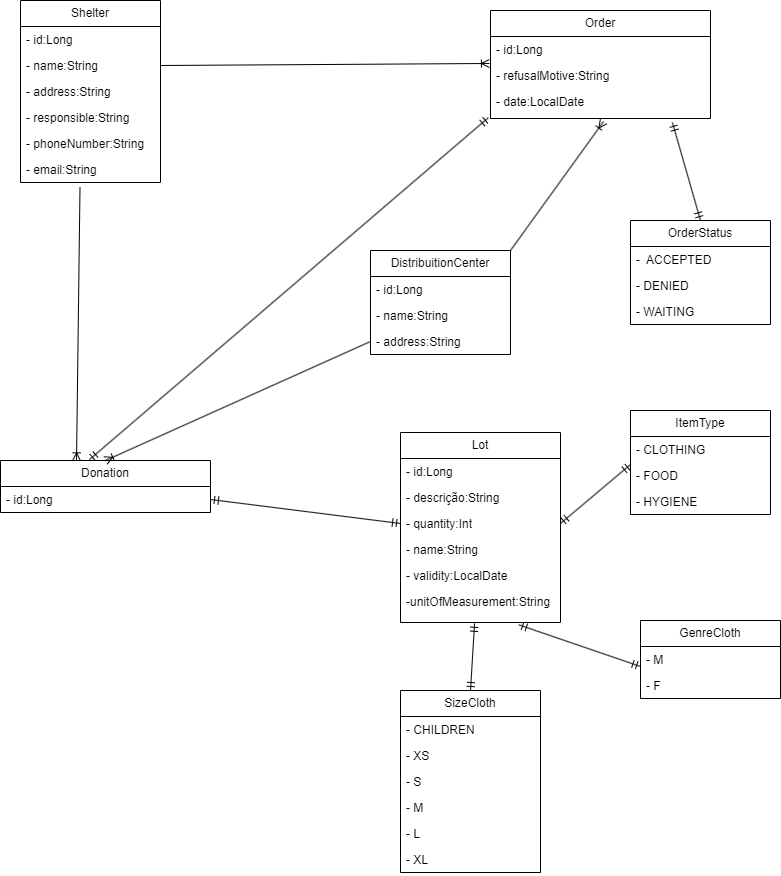

The diagram above was exported from draw.io. Its source (the exported page's mxGraphModel, read from the mxfile embedded in the PNG):
<mxGraphModel dx="1687" dy="2094" grid="1" gridSize="10" guides="1" tooltips="1" connect="1" arrows="1" fold="1" page="1" pageScale="1" pageWidth="827" pageHeight="1169" math="0" shadow="0">
  <root>
    <mxCell id="0" />
    <mxCell id="1" parent="0" />
    <mxCell id="0o0A0uOFbmL8HL7d28sO-5" value="DistribuitionCenter" style="swimlane;fontStyle=0;childLayout=stackLayout;horizontal=1;startSize=26;fillColor=none;horizontalStack=0;resizeParent=1;resizeParentMax=0;resizeLast=0;collapsible=1;marginBottom=0;whiteSpace=wrap;html=1;" parent="1" vertex="1">
      <mxGeometry x="400" width="140" height="104" as="geometry" />
    </mxCell>
    <mxCell id="0o0A0uOFbmL8HL7d28sO-6" value="- id:Long" style="text;strokeColor=none;fillColor=none;align=left;verticalAlign=top;spacingLeft=4;spacingRight=4;overflow=hidden;rotatable=0;points=[[0,0.5],[1,0.5]];portConstraint=eastwest;whiteSpace=wrap;html=1;" parent="0o0A0uOFbmL8HL7d28sO-5" vertex="1">
      <mxGeometry y="26" width="140" height="26" as="geometry" />
    </mxCell>
    <mxCell id="0o0A0uOFbmL8HL7d28sO-7" value="- name:String" style="text;strokeColor=none;fillColor=none;align=left;verticalAlign=top;spacingLeft=4;spacingRight=4;overflow=hidden;rotatable=0;points=[[0,0.5],[1,0.5]];portConstraint=eastwest;whiteSpace=wrap;html=1;" parent="0o0A0uOFbmL8HL7d28sO-5" vertex="1">
      <mxGeometry y="52" width="140" height="26" as="geometry" />
    </mxCell>
    <mxCell id="0o0A0uOFbmL8HL7d28sO-8" value="- address:String" style="text;strokeColor=none;fillColor=none;align=left;verticalAlign=top;spacingLeft=4;spacingRight=4;overflow=hidden;rotatable=0;points=[[0,0.5],[1,0.5]];portConstraint=eastwest;whiteSpace=wrap;html=1;" parent="0o0A0uOFbmL8HL7d28sO-5" vertex="1">
      <mxGeometry y="78" width="140" height="26" as="geometry" />
    </mxCell>
    <mxCell id="0o0A0uOFbmL8HL7d28sO-9" value="Lot" style="swimlane;fontStyle=0;childLayout=stackLayout;horizontal=1;startSize=26;fillColor=none;horizontalStack=0;resizeParent=1;resizeParentMax=0;resizeLast=0;collapsible=1;marginBottom=0;whiteSpace=wrap;html=1;" parent="1" vertex="1">
      <mxGeometry x="430" y="182" width="160" height="190" as="geometry" />
    </mxCell>
    <mxCell id="0o0A0uOFbmL8HL7d28sO-10" value="- id:Long" style="text;strokeColor=none;fillColor=none;align=left;verticalAlign=top;spacingLeft=4;spacingRight=4;overflow=hidden;rotatable=0;points=[[0,0.5],[1,0.5]];portConstraint=eastwest;whiteSpace=wrap;html=1;" parent="0o0A0uOFbmL8HL7d28sO-9" vertex="1">
      <mxGeometry y="26" width="160" height="26" as="geometry" />
    </mxCell>
    <mxCell id="0o0A0uOFbmL8HL7d28sO-11" value="- descrição:String" style="text;strokeColor=none;fillColor=none;align=left;verticalAlign=top;spacingLeft=4;spacingRight=4;overflow=hidden;rotatable=0;points=[[0,0.5],[1,0.5]];portConstraint=eastwest;whiteSpace=wrap;html=1;" parent="0o0A0uOFbmL8HL7d28sO-9" vertex="1">
      <mxGeometry y="52" width="160" height="26" as="geometry" />
    </mxCell>
    <mxCell id="0o0A0uOFbmL8HL7d28sO-12" value="- quantity:Int" style="text;strokeColor=none;fillColor=none;align=left;verticalAlign=top;spacingLeft=4;spacingRight=4;overflow=hidden;rotatable=0;points=[[0,0.5],[1,0.5]];portConstraint=eastwest;whiteSpace=wrap;html=1;" parent="0o0A0uOFbmL8HL7d28sO-9" vertex="1">
      <mxGeometry y="78" width="160" height="26" as="geometry" />
    </mxCell>
    <mxCell id="KU4xGxwhoKnUDDxbuvkq-25" value="- name:String" style="text;strokeColor=none;fillColor=none;align=left;verticalAlign=top;spacingLeft=4;spacingRight=4;overflow=hidden;rotatable=0;points=[[0,0.5],[1,0.5]];portConstraint=eastwest;whiteSpace=wrap;html=1;" vertex="1" parent="0o0A0uOFbmL8HL7d28sO-9">
      <mxGeometry y="104" width="160" height="26" as="geometry" />
    </mxCell>
    <mxCell id="0o0A0uOFbmL8HL7d28sO-56" value="- validity:LocalDate" style="text;strokeColor=none;fillColor=none;align=left;verticalAlign=top;spacingLeft=4;spacingRight=4;overflow=hidden;rotatable=0;points=[[0,0.5],[1,0.5]];portConstraint=eastwest;whiteSpace=wrap;html=1;" parent="0o0A0uOFbmL8HL7d28sO-9" vertex="1">
      <mxGeometry y="130" width="160" height="26" as="geometry" />
    </mxCell>
    <mxCell id="0o0A0uOFbmL8HL7d28sO-55" value="-unitOfMeasurement:String" style="text;strokeColor=none;fillColor=none;align=left;verticalAlign=top;spacingLeft=4;spacingRight=4;overflow=hidden;rotatable=0;points=[[0,0.5],[1,0.5]];portConstraint=eastwest;whiteSpace=wrap;html=1;" parent="0o0A0uOFbmL8HL7d28sO-9" vertex="1">
      <mxGeometry y="156" width="160" height="34" as="geometry" />
    </mxCell>
    <mxCell id="0o0A0uOFbmL8HL7d28sO-13" value="Order" style="swimlane;fontStyle=0;childLayout=stackLayout;horizontal=1;startSize=26;fillColor=none;horizontalStack=0;resizeParent=1;resizeParentMax=0;resizeLast=0;collapsible=1;marginBottom=0;whiteSpace=wrap;html=1;" parent="1" vertex="1">
      <mxGeometry x="520" y="-240" width="220" height="108" as="geometry" />
    </mxCell>
    <mxCell id="0o0A0uOFbmL8HL7d28sO-14" value="- id:Long" style="text;strokeColor=none;fillColor=none;align=left;verticalAlign=top;spacingLeft=4;spacingRight=4;overflow=hidden;rotatable=0;points=[[0,0.5],[1,0.5]];portConstraint=eastwest;whiteSpace=wrap;html=1;" parent="0o0A0uOFbmL8HL7d28sO-13" vertex="1">
      <mxGeometry y="26" width="220" height="26" as="geometry" />
    </mxCell>
    <mxCell id="KU4xGxwhoKnUDDxbuvkq-1" value="- refusalMotive:String" style="text;strokeColor=none;fillColor=none;align=left;verticalAlign=top;spacingLeft=4;spacingRight=4;overflow=hidden;rotatable=0;points=[[0,0.5],[1,0.5]];portConstraint=eastwest;whiteSpace=wrap;html=1;" vertex="1" parent="0o0A0uOFbmL8HL7d28sO-13">
      <mxGeometry y="52" width="220" height="26" as="geometry" />
    </mxCell>
    <mxCell id="0o0A0uOFbmL8HL7d28sO-69" value="- date:LocalDate" style="text;strokeColor=none;fillColor=none;align=left;verticalAlign=top;spacingLeft=4;spacingRight=4;overflow=hidden;rotatable=0;points=[[0,0.5],[1,0.5]];portConstraint=eastwest;whiteSpace=wrap;html=1;" parent="0o0A0uOFbmL8HL7d28sO-13" vertex="1">
      <mxGeometry y="78" width="220" height="30" as="geometry" />
    </mxCell>
    <mxCell id="0o0A0uOFbmL8HL7d28sO-17" value="Donation" style="swimlane;fontStyle=0;childLayout=stackLayout;horizontal=1;startSize=26;fillColor=none;horizontalStack=0;resizeParent=1;resizeParentMax=0;resizeLast=0;collapsible=1;marginBottom=0;whiteSpace=wrap;html=1;" parent="1" vertex="1">
      <mxGeometry x="30" y="210" width="210" height="52" as="geometry" />
    </mxCell>
    <mxCell id="0o0A0uOFbmL8HL7d28sO-18" value="- id:Long" style="text;strokeColor=none;fillColor=none;align=left;verticalAlign=top;spacingLeft=4;spacingRight=4;overflow=hidden;rotatable=0;points=[[0,0.5],[1,0.5]];portConstraint=eastwest;whiteSpace=wrap;html=1;" parent="0o0A0uOFbmL8HL7d28sO-17" vertex="1">
      <mxGeometry y="26" width="210" height="26" as="geometry" />
    </mxCell>
    <mxCell id="0o0A0uOFbmL8HL7d28sO-30" value="Shelter" style="swimlane;fontStyle=0;childLayout=stackLayout;horizontal=1;startSize=26;fillColor=none;horizontalStack=0;resizeParent=1;resizeParentMax=0;resizeLast=0;collapsible=1;marginBottom=0;whiteSpace=wrap;html=1;" parent="1" vertex="1">
      <mxGeometry x="50" y="-250" width="140" height="182" as="geometry" />
    </mxCell>
    <mxCell id="0o0A0uOFbmL8HL7d28sO-31" value="- id:Long" style="text;strokeColor=none;fillColor=none;align=left;verticalAlign=top;spacingLeft=4;spacingRight=4;overflow=hidden;rotatable=0;points=[[0,0.5],[1,0.5]];portConstraint=eastwest;whiteSpace=wrap;html=1;" parent="0o0A0uOFbmL8HL7d28sO-30" vertex="1">
      <mxGeometry y="26" width="140" height="26" as="geometry" />
    </mxCell>
    <mxCell id="0o0A0uOFbmL8HL7d28sO-32" value="- name:String" style="text;strokeColor=none;fillColor=none;align=left;verticalAlign=top;spacingLeft=4;spacingRight=4;overflow=hidden;rotatable=0;points=[[0,0.5],[1,0.5]];portConstraint=eastwest;whiteSpace=wrap;html=1;" parent="0o0A0uOFbmL8HL7d28sO-30" vertex="1">
      <mxGeometry y="52" width="140" height="26" as="geometry" />
    </mxCell>
    <mxCell id="0o0A0uOFbmL8HL7d28sO-33" value="- address:String" style="text;strokeColor=none;fillColor=none;align=left;verticalAlign=top;spacingLeft=4;spacingRight=4;overflow=hidden;rotatable=0;points=[[0,0.5],[1,0.5]];portConstraint=eastwest;whiteSpace=wrap;html=1;" parent="0o0A0uOFbmL8HL7d28sO-30" vertex="1">
      <mxGeometry y="78" width="140" height="26" as="geometry" />
    </mxCell>
    <mxCell id="0o0A0uOFbmL8HL7d28sO-34" value="-&amp;nbsp;responsible:String" style="text;strokeColor=none;fillColor=none;align=left;verticalAlign=top;spacingLeft=4;spacingRight=4;overflow=hidden;rotatable=0;points=[[0,0.5],[1,0.5]];portConstraint=eastwest;whiteSpace=wrap;html=1;" parent="0o0A0uOFbmL8HL7d28sO-30" vertex="1">
      <mxGeometry y="104" width="140" height="26" as="geometry" />
    </mxCell>
    <mxCell id="0o0A0uOFbmL8HL7d28sO-35" value="- phoneNumber:String" style="text;strokeColor=none;fillColor=none;align=left;verticalAlign=top;spacingLeft=4;spacingRight=4;overflow=hidden;rotatable=0;points=[[0,0.5],[1,0.5]];portConstraint=eastwest;whiteSpace=wrap;html=1;" parent="0o0A0uOFbmL8HL7d28sO-30" vertex="1">
      <mxGeometry y="130" width="140" height="26" as="geometry" />
    </mxCell>
    <mxCell id="0o0A0uOFbmL8HL7d28sO-36" value="- email:String" style="text;strokeColor=none;fillColor=none;align=left;verticalAlign=top;spacingLeft=4;spacingRight=4;overflow=hidden;rotatable=0;points=[[0,0.5],[1,0.5]];portConstraint=eastwest;whiteSpace=wrap;html=1;" parent="0o0A0uOFbmL8HL7d28sO-30" vertex="1">
      <mxGeometry y="156" width="140" height="26" as="geometry" />
    </mxCell>
    <mxCell id="0o0A0uOFbmL8HL7d28sO-50" value="ItemType" style="swimlane;fontStyle=0;childLayout=stackLayout;horizontal=1;startSize=26;fillColor=none;horizontalStack=0;resizeParent=1;resizeParentMax=0;resizeLast=0;collapsible=1;marginBottom=0;whiteSpace=wrap;html=1;" parent="1" vertex="1">
      <mxGeometry x="660" y="160" width="140" height="104" as="geometry" />
    </mxCell>
    <mxCell id="0o0A0uOFbmL8HL7d28sO-51" value="- CLOTHING" style="text;strokeColor=none;fillColor=none;align=left;verticalAlign=top;spacingLeft=4;spacingRight=4;overflow=hidden;rotatable=0;points=[[0,0.5],[1,0.5]];portConstraint=eastwest;whiteSpace=wrap;html=1;" parent="0o0A0uOFbmL8HL7d28sO-50" vertex="1">
      <mxGeometry y="26" width="140" height="26" as="geometry" />
    </mxCell>
    <mxCell id="0o0A0uOFbmL8HL7d28sO-52" value="- FOOD" style="text;strokeColor=none;fillColor=none;align=left;verticalAlign=top;spacingLeft=4;spacingRight=4;overflow=hidden;rotatable=0;points=[[0,0.5],[1,0.5]];portConstraint=eastwest;whiteSpace=wrap;html=1;" parent="0o0A0uOFbmL8HL7d28sO-50" vertex="1">
      <mxGeometry y="52" width="140" height="26" as="geometry" />
    </mxCell>
    <mxCell id="0o0A0uOFbmL8HL7d28sO-53" value="- HYGIENE" style="text;strokeColor=none;fillColor=none;align=left;verticalAlign=top;spacingLeft=4;spacingRight=4;overflow=hidden;rotatable=0;points=[[0,0.5],[1,0.5]];portConstraint=eastwest;whiteSpace=wrap;html=1;" parent="0o0A0uOFbmL8HL7d28sO-50" vertex="1">
      <mxGeometry y="78" width="140" height="26" as="geometry" />
    </mxCell>
    <mxCell id="0o0A0uOFbmL8HL7d28sO-63" value="OrderStatus" style="swimlane;fontStyle=0;childLayout=stackLayout;horizontal=1;startSize=26;fillColor=none;horizontalStack=0;resizeParent=1;resizeParentMax=0;resizeLast=0;collapsible=1;marginBottom=0;whiteSpace=wrap;html=1;" parent="1" vertex="1">
      <mxGeometry x="660" y="-30" width="140" height="104" as="geometry" />
    </mxCell>
    <mxCell id="0o0A0uOFbmL8HL7d28sO-64" value="-&amp;nbsp; ACCEPTED" style="text;strokeColor=none;fillColor=none;align=left;verticalAlign=top;spacingLeft=4;spacingRight=4;overflow=hidden;rotatable=0;points=[[0,0.5],[1,0.5]];portConstraint=eastwest;whiteSpace=wrap;html=1;" parent="0o0A0uOFbmL8HL7d28sO-63" vertex="1">
      <mxGeometry y="26" width="140" height="26" as="geometry" />
    </mxCell>
    <mxCell id="0o0A0uOFbmL8HL7d28sO-65" value="- DENIED" style="text;strokeColor=none;fillColor=none;align=left;verticalAlign=top;spacingLeft=4;spacingRight=4;overflow=hidden;rotatable=0;points=[[0,0.5],[1,0.5]];portConstraint=eastwest;whiteSpace=wrap;html=1;" parent="0o0A0uOFbmL8HL7d28sO-63" vertex="1">
      <mxGeometry y="52" width="140" height="26" as="geometry" />
    </mxCell>
    <mxCell id="0o0A0uOFbmL8HL7d28sO-66" value="- WAITING" style="text;strokeColor=none;fillColor=none;align=left;verticalAlign=top;spacingLeft=4;spacingRight=4;overflow=hidden;rotatable=0;points=[[0,0.5],[1,0.5]];portConstraint=eastwest;whiteSpace=wrap;html=1;" parent="0o0A0uOFbmL8HL7d28sO-63" vertex="1">
      <mxGeometry y="78" width="140" height="26" as="geometry" />
    </mxCell>
    <mxCell id="0o0A0uOFbmL8HL7d28sO-70" style="rounded=0;orthogonalLoop=1;jettySize=auto;html=1;exitX=0.5;exitY=0;exitDx=0;exitDy=0;entryX=0.471;entryY=1.038;entryDx=0;entryDy=0;entryPerimeter=0;" parent="1" source="0o0A0uOFbmL8HL7d28sO-17" edge="1">
      <mxGeometry relative="1" as="geometry" />
    </mxCell>
    <mxCell id="KU4xGxwhoKnUDDxbuvkq-2" value="" style="fontSize=12;html=1;endArrow=ERoneToMany;rounded=0;exitX=1;exitY=0.5;exitDx=0;exitDy=0;entryX=-0.005;entryY=1.038;entryDx=0;entryDy=0;entryPerimeter=0;" edge="1" parent="1" source="0o0A0uOFbmL8HL7d28sO-32" target="0o0A0uOFbmL8HL7d28sO-14">
      <mxGeometry width="100" height="100" relative="1" as="geometry">
        <mxPoint x="290" y="-90" as="sourcePoint" />
        <mxPoint x="390" y="-190" as="targetPoint" />
      </mxGeometry>
    </mxCell>
    <mxCell id="KU4xGxwhoKnUDDxbuvkq-3" value="" style="fontSize=12;html=1;endArrow=ERoneToMany;rounded=0;entryX=0.514;entryY=1.1;entryDx=0;entryDy=0;entryPerimeter=0;exitX=1;exitY=0;exitDx=0;exitDy=0;" edge="1" parent="1" source="0o0A0uOFbmL8HL7d28sO-5" target="0o0A0uOFbmL8HL7d28sO-69">
      <mxGeometry width="100" height="100" relative="1" as="geometry">
        <mxPoint x="505" as="sourcePoint" />
        <mxPoint x="550" y="-40" as="targetPoint" />
      </mxGeometry>
    </mxCell>
    <mxCell id="KU4xGxwhoKnUDDxbuvkq-4" value="" style="fontSize=12;html=1;endArrow=ERoneToMany;rounded=0;exitX=0;exitY=0.5;exitDx=0;exitDy=0;entryX=0.5;entryY=0;entryDx=0;entryDy=0;" edge="1" parent="1" source="0o0A0uOFbmL8HL7d28sO-8" target="0o0A0uOFbmL8HL7d28sO-17">
      <mxGeometry width="100" height="100" relative="1" as="geometry">
        <mxPoint x="170" y="190" as="sourcePoint" />
        <mxPoint x="270" y="90" as="targetPoint" />
      </mxGeometry>
    </mxCell>
    <mxCell id="KU4xGxwhoKnUDDxbuvkq-6" value="" style="fontSize=12;html=1;endArrow=ERmandOne;startArrow=ERmandOne;rounded=0;exitX=1;exitY=0.5;exitDx=0;exitDy=0;entryX=0;entryY=0.5;entryDx=0;entryDy=0;" edge="1" parent="1" source="0o0A0uOFbmL8HL7d28sO-18" target="0o0A0uOFbmL8HL7d28sO-12">
      <mxGeometry width="100" height="100" relative="1" as="geometry">
        <mxPoint x="240" y="275" as="sourcePoint" />
        <mxPoint x="400" y="200" as="targetPoint" />
      </mxGeometry>
    </mxCell>
    <mxCell id="KU4xGxwhoKnUDDxbuvkq-7" value="" style="fontSize=12;html=1;endArrow=ERmandOne;startArrow=ERmandOne;rounded=0;entryX=0.827;entryY=1.133;entryDx=0;entryDy=0;exitX=0.5;exitY=0;exitDx=0;exitDy=0;entryPerimeter=0;" edge="1" parent="1" source="0o0A0uOFbmL8HL7d28sO-63" target="0o0A0uOFbmL8HL7d28sO-69">
      <mxGeometry width="100" height="100" relative="1" as="geometry">
        <mxPoint x="640" y="160" as="sourcePoint" />
        <mxPoint x="700" y="120" as="targetPoint" />
      </mxGeometry>
    </mxCell>
    <mxCell id="KU4xGxwhoKnUDDxbuvkq-8" value="" style="fontSize=12;html=1;endArrow=ERmandOne;startArrow=ERmandOne;rounded=0;exitX=1;exitY=0.5;exitDx=0;exitDy=0;entryX=0;entryY=1.077;entryDx=0;entryDy=0;entryPerimeter=0;" edge="1" parent="1" source="0o0A0uOFbmL8HL7d28sO-12" target="0o0A0uOFbmL8HL7d28sO-51">
      <mxGeometry width="100" height="100" relative="1" as="geometry">
        <mxPoint x="660" y="280" as="sourcePoint" />
        <mxPoint x="760" y="180" as="targetPoint" />
      </mxGeometry>
    </mxCell>
    <mxCell id="KU4xGxwhoKnUDDxbuvkq-10" value="SizeCloth" style="swimlane;fontStyle=0;childLayout=stackLayout;horizontal=1;startSize=26;fillColor=none;horizontalStack=0;resizeParent=1;resizeParentMax=0;resizeLast=0;collapsible=1;marginBottom=0;whiteSpace=wrap;html=1;" vertex="1" parent="1">
      <mxGeometry x="430" y="440" width="140" height="182" as="geometry" />
    </mxCell>
    <mxCell id="KU4xGxwhoKnUDDxbuvkq-11" value="- CHILDREN" style="text;strokeColor=none;fillColor=none;align=left;verticalAlign=top;spacingLeft=4;spacingRight=4;overflow=hidden;rotatable=0;points=[[0,0.5],[1,0.5]];portConstraint=eastwest;whiteSpace=wrap;html=1;" vertex="1" parent="KU4xGxwhoKnUDDxbuvkq-10">
      <mxGeometry y="26" width="140" height="26" as="geometry" />
    </mxCell>
    <mxCell id="KU4xGxwhoKnUDDxbuvkq-12" value="- XS" style="text;strokeColor=none;fillColor=none;align=left;verticalAlign=top;spacingLeft=4;spacingRight=4;overflow=hidden;rotatable=0;points=[[0,0.5],[1,0.5]];portConstraint=eastwest;whiteSpace=wrap;html=1;" vertex="1" parent="KU4xGxwhoKnUDDxbuvkq-10">
      <mxGeometry y="52" width="140" height="26" as="geometry" />
    </mxCell>
    <mxCell id="KU4xGxwhoKnUDDxbuvkq-13" value="- S" style="text;strokeColor=none;fillColor=none;align=left;verticalAlign=top;spacingLeft=4;spacingRight=4;overflow=hidden;rotatable=0;points=[[0,0.5],[1,0.5]];portConstraint=eastwest;whiteSpace=wrap;html=1;" vertex="1" parent="KU4xGxwhoKnUDDxbuvkq-10">
      <mxGeometry y="78" width="140" height="26" as="geometry" />
    </mxCell>
    <mxCell id="KU4xGxwhoKnUDDxbuvkq-20" value="- M" style="text;strokeColor=none;fillColor=none;align=left;verticalAlign=top;spacingLeft=4;spacingRight=4;overflow=hidden;rotatable=0;points=[[0,0.5],[1,0.5]];portConstraint=eastwest;whiteSpace=wrap;html=1;" vertex="1" parent="KU4xGxwhoKnUDDxbuvkq-10">
      <mxGeometry y="104" width="140" height="26" as="geometry" />
    </mxCell>
    <mxCell id="KU4xGxwhoKnUDDxbuvkq-19" value="- L" style="text;strokeColor=none;fillColor=none;align=left;verticalAlign=top;spacingLeft=4;spacingRight=4;overflow=hidden;rotatable=0;points=[[0,0.5],[1,0.5]];portConstraint=eastwest;whiteSpace=wrap;html=1;" vertex="1" parent="KU4xGxwhoKnUDDxbuvkq-10">
      <mxGeometry y="130" width="140" height="26" as="geometry" />
    </mxCell>
    <mxCell id="KU4xGxwhoKnUDDxbuvkq-18" value="- XL" style="text;strokeColor=none;fillColor=none;align=left;verticalAlign=top;spacingLeft=4;spacingRight=4;overflow=hidden;rotatable=0;points=[[0,0.5],[1,0.5]];portConstraint=eastwest;whiteSpace=wrap;html=1;" vertex="1" parent="KU4xGxwhoKnUDDxbuvkq-10">
      <mxGeometry y="156" width="140" height="26" as="geometry" />
    </mxCell>
    <mxCell id="KU4xGxwhoKnUDDxbuvkq-14" value="GenreCloth" style="swimlane;fontStyle=0;childLayout=stackLayout;horizontal=1;startSize=26;fillColor=none;horizontalStack=0;resizeParent=1;resizeParentMax=0;resizeLast=0;collapsible=1;marginBottom=0;whiteSpace=wrap;html=1;" vertex="1" parent="1">
      <mxGeometry x="670" y="370" width="140" height="78" as="geometry" />
    </mxCell>
    <mxCell id="KU4xGxwhoKnUDDxbuvkq-15" value="- M" style="text;strokeColor=none;fillColor=none;align=left;verticalAlign=top;spacingLeft=4;spacingRight=4;overflow=hidden;rotatable=0;points=[[0,0.5],[1,0.5]];portConstraint=eastwest;whiteSpace=wrap;html=1;" vertex="1" parent="KU4xGxwhoKnUDDxbuvkq-14">
      <mxGeometry y="26" width="140" height="26" as="geometry" />
    </mxCell>
    <mxCell id="KU4xGxwhoKnUDDxbuvkq-16" value="- F" style="text;strokeColor=none;fillColor=none;align=left;verticalAlign=top;spacingLeft=4;spacingRight=4;overflow=hidden;rotatable=0;points=[[0,0.5],[1,0.5]];portConstraint=eastwest;whiteSpace=wrap;html=1;" vertex="1" parent="KU4xGxwhoKnUDDxbuvkq-14">
      <mxGeometry y="52" width="140" height="26" as="geometry" />
    </mxCell>
    <mxCell id="KU4xGxwhoKnUDDxbuvkq-21" value="" style="fontSize=12;html=1;endArrow=ERmandOne;startArrow=ERmandOne;rounded=0;exitX=0.463;exitY=1.023;exitDx=0;exitDy=0;entryX=0.5;entryY=0;entryDx=0;entryDy=0;exitPerimeter=0;" edge="1" parent="1" source="0o0A0uOFbmL8HL7d28sO-55" target="KU4xGxwhoKnUDDxbuvkq-10">
      <mxGeometry width="100" height="100" relative="1" as="geometry">
        <mxPoint x="430" y="390" as="sourcePoint" />
        <mxPoint x="510" y="391" as="targetPoint" />
      </mxGeometry>
    </mxCell>
    <mxCell id="KU4xGxwhoKnUDDxbuvkq-22" value="" style="fontSize=12;html=1;endArrow=ERmandOne;startArrow=ERmandOne;rounded=0;entryX=0;entryY=0.769;entryDx=0;entryDy=0;entryPerimeter=0;exitX=0.739;exitY=1.067;exitDx=0;exitDy=0;exitPerimeter=0;" edge="1" parent="1" source="0o0A0uOFbmL8HL7d28sO-55" target="KU4xGxwhoKnUDDxbuvkq-15">
      <mxGeometry width="100" height="100" relative="1" as="geometry">
        <mxPoint x="550" y="360" as="sourcePoint" />
        <mxPoint x="690" y="294" as="targetPoint" />
      </mxGeometry>
    </mxCell>
    <mxCell id="KU4xGxwhoKnUDDxbuvkq-23" value="" style="fontSize=12;html=1;endArrow=ERoneToMany;rounded=0;exitX=0.425;exitY=1.176;exitDx=0;exitDy=0;exitPerimeter=0;entryX=0.362;entryY=0.006;entryDx=0;entryDy=0;entryPerimeter=0;" edge="1" parent="1" source="0o0A0uOFbmL8HL7d28sO-36" target="0o0A0uOFbmL8HL7d28sO-17">
      <mxGeometry width="100" height="100" relative="1" as="geometry">
        <mxPoint x="408" y="87" as="sourcePoint" />
        <mxPoint x="107" y="205" as="targetPoint" />
      </mxGeometry>
    </mxCell>
    <mxCell id="KU4xGxwhoKnUDDxbuvkq-24" value="" style="fontSize=12;html=1;endArrow=ERmandOne;startArrow=ERmandOne;rounded=0;entryX=-0.01;entryY=0.973;entryDx=0;entryDy=0;entryPerimeter=0;exitX=0.423;exitY=-0.015;exitDx=0;exitDy=0;exitPerimeter=0;" edge="1" parent="1" source="0o0A0uOFbmL8HL7d28sO-17" target="0o0A0uOFbmL8HL7d28sO-69">
      <mxGeometry width="100" height="100" relative="1" as="geometry">
        <mxPoint x="200" y="90" as="sourcePoint" />
        <mxPoint x="300" y="-10" as="targetPoint" />
      </mxGeometry>
    </mxCell>
  </root>
</mxGraphModel>